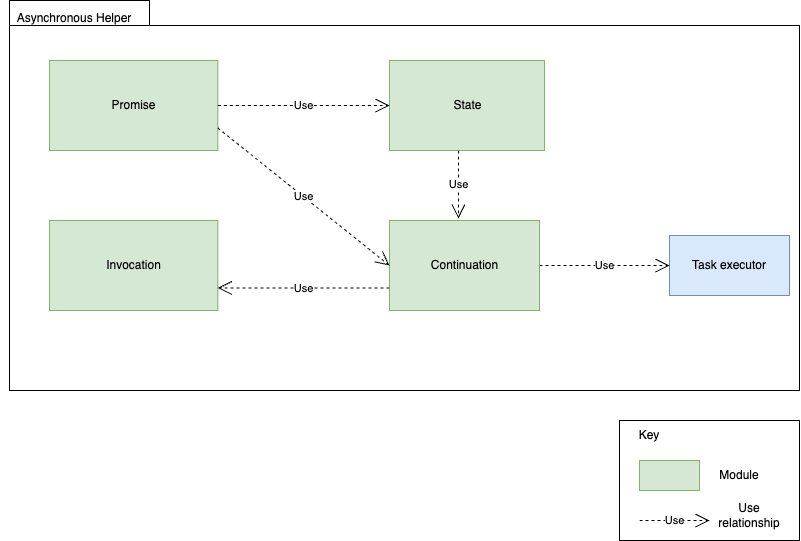

The diagram above was exported from draw.io. Its source (the exported page's mxGraphModel, read from the mxfile embedded in the PNG):
<mxGraphModel dx="1224" dy="1129" grid="1" gridSize="10" guides="1" tooltips="1" connect="1" arrows="1" fold="1" page="1" pageScale="1" pageWidth="850" pageHeight="1100" background="none" math="0" shadow="0">
  <root>
    <mxCell id="M-uHaVgukaM5y-l4pMH8-0" />
    <mxCell id="M-uHaVgukaM5y-l4pMH8-1" parent="M-uHaVgukaM5y-l4pMH8-0" />
    <mxCell id="M-uHaVgukaM5y-l4pMH8-2" value="" style="shape=folder;fontStyle=1;tabWidth=140;tabHeight=25;tabPosition=left;html=1;boundedLbl=1;" parent="M-uHaVgukaM5y-l4pMH8-1" vertex="1">
      <mxGeometry x="930" y="1030" width="790" height="390" as="geometry" />
    </mxCell>
    <mxCell id="M-uHaVgukaM5y-l4pMH8-3" value="Asynchronous Helper" style="text;html=1;strokeColor=none;fillColor=none;align=center;verticalAlign=middle;whiteSpace=wrap;rounded=0;" parent="M-uHaVgukaM5y-l4pMH8-1" vertex="1">
      <mxGeometry x="920.0024137931034" y="1040" width="150" height="16.19" as="geometry" />
    </mxCell>
    <mxCell id="M-uHaVgukaM5y-l4pMH8-6" value="State" style="html=1;fillColor=#d5e8d4;strokeColor=#82b366;" parent="M-uHaVgukaM5y-l4pMH8-1" vertex="1">
      <mxGeometry x="1310" y="1090" width="155" height="90" as="geometry" />
    </mxCell>
    <mxCell id="M-uHaVgukaM5y-l4pMH8-9" value="Continuation" style="html=1;fillColor=#d5e8d4;strokeColor=#82b366;" parent="M-uHaVgukaM5y-l4pMH8-1" vertex="1">
      <mxGeometry x="1310" y="1250" width="150" height="90" as="geometry" />
    </mxCell>
    <mxCell id="M-uHaVgukaM5y-l4pMH8-12" value="Promise" style="html=1;fillColor=#d5e8d4;strokeColor=#82b366;" parent="M-uHaVgukaM5y-l4pMH8-1" vertex="1">
      <mxGeometry x="970" y="1090" width="168.33" height="90" as="geometry" />
    </mxCell>
    <mxCell id="M-uHaVgukaM5y-l4pMH8-14" value="Invocation" style="html=1;fillColor=#d5e8d4;strokeColor=#82b366;" parent="M-uHaVgukaM5y-l4pMH8-1" vertex="1">
      <mxGeometry x="970" y="1250" width="168.33" height="90" as="geometry" />
    </mxCell>
    <mxCell id="M-uHaVgukaM5y-l4pMH8-21" value="Task executor" style="rounded=0;whiteSpace=wrap;html=1;fillColor=#dae8fc;strokeColor=#6c8ebf;" parent="M-uHaVgukaM5y-l4pMH8-1" vertex="1">
      <mxGeometry x="1590" y="1265" width="120" height="60" as="geometry" />
    </mxCell>
    <mxCell id="fXwhuCZbmYdMgGNvhCYk-0" value="Use" style="endArrow=open;endSize=12;dashed=1;html=1;rounded=0;exitX=1;exitY=0.5;exitDx=0;exitDy=0;" parent="M-uHaVgukaM5y-l4pMH8-1" source="M-uHaVgukaM5y-l4pMH8-9" target="M-uHaVgukaM5y-l4pMH8-21" edge="1">
      <mxGeometry width="160" relative="1" as="geometry">
        <mxPoint x="970" y="1320" as="sourcePoint" />
        <mxPoint x="1130" y="1320" as="targetPoint" />
      </mxGeometry>
    </mxCell>
    <mxCell id="fXwhuCZbmYdMgGNvhCYk-1" value="" style="rounded=0;whiteSpace=wrap;html=1;" parent="M-uHaVgukaM5y-l4pMH8-1" vertex="1">
      <mxGeometry x="1540" y="1450" width="180" height="120" as="geometry" />
    </mxCell>
    <mxCell id="fXwhuCZbmYdMgGNvhCYk-2" value="Key" style="text;html=1;strokeColor=none;fillColor=none;align=center;verticalAlign=middle;whiteSpace=wrap;rounded=0;" parent="M-uHaVgukaM5y-l4pMH8-1" vertex="1">
      <mxGeometry x="1540" y="1450" width="60" height="30" as="geometry" />
    </mxCell>
    <mxCell id="fXwhuCZbmYdMgGNvhCYk-3" value="" style="rounded=0;whiteSpace=wrap;html=1;fillColor=#d5e8d4;strokeColor=#82b366;" parent="M-uHaVgukaM5y-l4pMH8-1" vertex="1">
      <mxGeometry x="1560" y="1490" width="60" height="30" as="geometry" />
    </mxCell>
    <mxCell id="fXwhuCZbmYdMgGNvhCYk-4" value="Module" style="text;html=1;strokeColor=none;fillColor=none;align=center;verticalAlign=middle;whiteSpace=wrap;rounded=0;" parent="M-uHaVgukaM5y-l4pMH8-1" vertex="1">
      <mxGeometry x="1630" y="1490" width="60" height="30" as="geometry" />
    </mxCell>
    <mxCell id="fXwhuCZbmYdMgGNvhCYk-5" value="Use" style="endArrow=open;endSize=12;dashed=1;html=1;rounded=0;exitX=1;exitY=0.5;exitDx=0;exitDy=0;entryX=0;entryY=0.5;entryDx=0;entryDy=0;" parent="M-uHaVgukaM5y-l4pMH8-1" source="M-uHaVgukaM5y-l4pMH8-12" target="M-uHaVgukaM5y-l4pMH8-6" edge="1">
      <mxGeometry width="160" relative="1" as="geometry">
        <mxPoint x="1470" y="1305" as="sourcePoint" />
        <mxPoint x="1600" y="1305" as="targetPoint" />
      </mxGeometry>
    </mxCell>
    <mxCell id="fXwhuCZbmYdMgGNvhCYk-6" value="Use" style="endArrow=open;endSize=12;dashed=1;html=1;rounded=0;exitX=1;exitY=0.75;exitDx=0;exitDy=0;entryX=0;entryY=0.5;entryDx=0;entryDy=0;" parent="M-uHaVgukaM5y-l4pMH8-1" source="M-uHaVgukaM5y-l4pMH8-12" target="M-uHaVgukaM5y-l4pMH8-9" edge="1">
      <mxGeometry width="160" relative="1" as="geometry">
        <mxPoint x="1148" y="1145" as="sourcePoint" />
        <mxPoint x="1320" y="1145" as="targetPoint" />
      </mxGeometry>
    </mxCell>
    <mxCell id="fXwhuCZbmYdMgGNvhCYk-8" value="Use" style="endArrow=open;endSize=12;dashed=1;html=1;rounded=0;entryX=0.46;entryY=-0.022;entryDx=0;entryDy=0;entryPerimeter=0;" parent="M-uHaVgukaM5y-l4pMH8-1" target="M-uHaVgukaM5y-l4pMH8-9" edge="1">
      <mxGeometry width="160" relative="1" as="geometry">
        <mxPoint x="1379" y="1180" as="sourcePoint" />
        <mxPoint x="1320" y="1145" as="targetPoint" />
      </mxGeometry>
    </mxCell>
    <mxCell id="fXwhuCZbmYdMgGNvhCYk-10" value="Use" style="endArrow=open;endSize=12;dashed=1;html=1;rounded=0;entryX=1;entryY=0.75;entryDx=0;entryDy=0;exitX=0;exitY=0.75;exitDx=0;exitDy=0;" parent="M-uHaVgukaM5y-l4pMH8-1" source="M-uHaVgukaM5y-l4pMH8-9" target="M-uHaVgukaM5y-l4pMH8-14" edge="1">
      <mxGeometry width="160" relative="1" as="geometry">
        <mxPoint x="1389" y="1190" as="sourcePoint" />
        <mxPoint x="1389" y="1258" as="targetPoint" />
      </mxGeometry>
    </mxCell>
    <mxCell id="yfgKkniGo4HDtYcvWSkM-2" value="Use" style="endArrow=open;endSize=12;dashed=1;html=1;rounded=0;" edge="1" parent="M-uHaVgukaM5y-l4pMH8-1">
      <mxGeometry width="160" relative="1" as="geometry">
        <mxPoint x="1560" y="1550" as="sourcePoint" />
        <mxPoint x="1630" y="1550" as="targetPoint" />
      </mxGeometry>
    </mxCell>
    <mxCell id="yfgKkniGo4HDtYcvWSkM-3" value="Use relationship" style="text;html=1;strokeColor=none;fillColor=none;align=center;verticalAlign=middle;whiteSpace=wrap;rounded=0;" vertex="1" parent="M-uHaVgukaM5y-l4pMH8-1">
      <mxGeometry x="1640" y="1530" width="60" height="30" as="geometry" />
    </mxCell>
  </root>
</mxGraphModel>